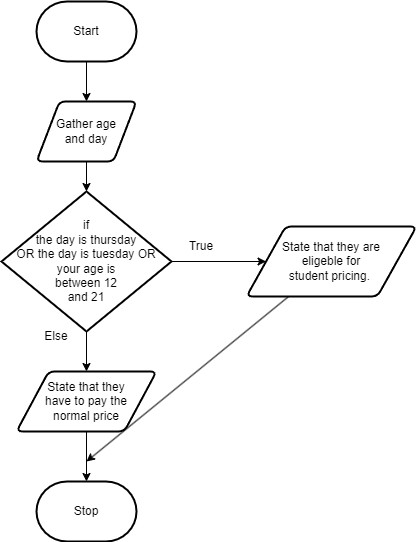

The diagram above was exported from draw.io. Its source (the exported page's mxGraphModel, read from the mxfile embedded in the PNG):
<mxGraphModel dx="1726" dy="666" grid="1" gridSize="10" guides="1" tooltips="1" connect="1" arrows="1" fold="1" page="1" pageScale="1" pageWidth="850" pageHeight="1100" math="0" shadow="0">
  <root>
    <mxCell id="0" />
    <mxCell id="1" parent="0" />
    <mxCell id="5" style="edgeStyle=none;html=1;" edge="1" parent="1" source="2" target="4">
      <mxGeometry relative="1" as="geometry" />
    </mxCell>
    <mxCell id="2" value="Start" style="strokeWidth=2;html=1;shape=mxgraph.flowchart.terminator;whiteSpace=wrap;" parent="1" vertex="1">
      <mxGeometry x="230" y="310" width="100" height="60" as="geometry" />
    </mxCell>
    <mxCell id="3" value="Stop" style="strokeWidth=2;html=1;shape=mxgraph.flowchart.terminator;whiteSpace=wrap;" parent="1" vertex="1">
      <mxGeometry x="230" y="790" width="100" height="60" as="geometry" />
    </mxCell>
    <mxCell id="7" style="edgeStyle=none;html=1;exitX=0.5;exitY=1;exitDx=0;exitDy=0;" edge="1" parent="1" source="4" target="6">
      <mxGeometry relative="1" as="geometry" />
    </mxCell>
    <mxCell id="4" value="Gather age &lt;br&gt;and day" style="shape=parallelogram;html=1;strokeWidth=2;perimeter=parallelogramPerimeter;whiteSpace=wrap;rounded=1;arcSize=12;size=0.23;" vertex="1" parent="1">
      <mxGeometry x="230" y="410" width="100" height="60" as="geometry" />
    </mxCell>
    <mxCell id="9" style="edgeStyle=none;html=1;" edge="1" parent="1" source="6" target="8">
      <mxGeometry relative="1" as="geometry" />
    </mxCell>
    <mxCell id="11" style="edgeStyle=none;html=1;" edge="1" parent="1" source="6" target="10">
      <mxGeometry relative="1" as="geometry" />
    </mxCell>
    <mxCell id="6" value="if&lt;br&gt;the day is thursday &lt;br&gt;OR the day is tuesday OR &lt;br&gt;your age is &lt;br&gt;between 12 &lt;br&gt;and 21" style="strokeWidth=2;html=1;shape=mxgraph.flowchart.decision;whiteSpace=wrap;" vertex="1" parent="1">
      <mxGeometry x="195" y="500" width="170" height="140" as="geometry" />
    </mxCell>
    <mxCell id="14" style="edgeStyle=none;html=1;" edge="1" parent="1" source="8">
      <mxGeometry relative="1" as="geometry">
        <mxPoint x="280" y="770" as="targetPoint" />
      </mxGeometry>
    </mxCell>
    <mxCell id="8" value="State that they are &lt;br&gt;eligeble for &lt;br&gt;student pricing.&amp;nbsp;" style="shape=parallelogram;html=1;strokeWidth=2;perimeter=parallelogramPerimeter;whiteSpace=wrap;rounded=1;arcSize=12;size=0.23;" vertex="1" parent="1">
      <mxGeometry x="440" y="535" width="170" height="70" as="geometry" />
    </mxCell>
    <mxCell id="12" style="edgeStyle=none;html=1;" edge="1" parent="1" source="10" target="3">
      <mxGeometry relative="1" as="geometry" />
    </mxCell>
    <mxCell id="10" value="State that they &lt;br&gt;have to pay the &lt;br&gt;normal price" style="shape=parallelogram;html=1;strokeWidth=2;perimeter=parallelogramPerimeter;whiteSpace=wrap;rounded=1;arcSize=12;size=0.23;" vertex="1" parent="1">
      <mxGeometry x="210" y="680" width="140" height="60" as="geometry" />
    </mxCell>
    <mxCell id="13" value="True" style="text;html=1;strokeColor=none;fillColor=none;align=center;verticalAlign=middle;whiteSpace=wrap;rounded=0;" vertex="1" parent="1">
      <mxGeometry x="365" y="540" width="60" height="30" as="geometry" />
    </mxCell>
    <mxCell id="15" value="Else" style="text;html=1;strokeColor=none;fillColor=none;align=center;verticalAlign=middle;whiteSpace=wrap;rounded=0;" vertex="1" parent="1">
      <mxGeometry x="220" y="630" width="60" height="30" as="geometry" />
    </mxCell>
  </root>
</mxGraphModel>